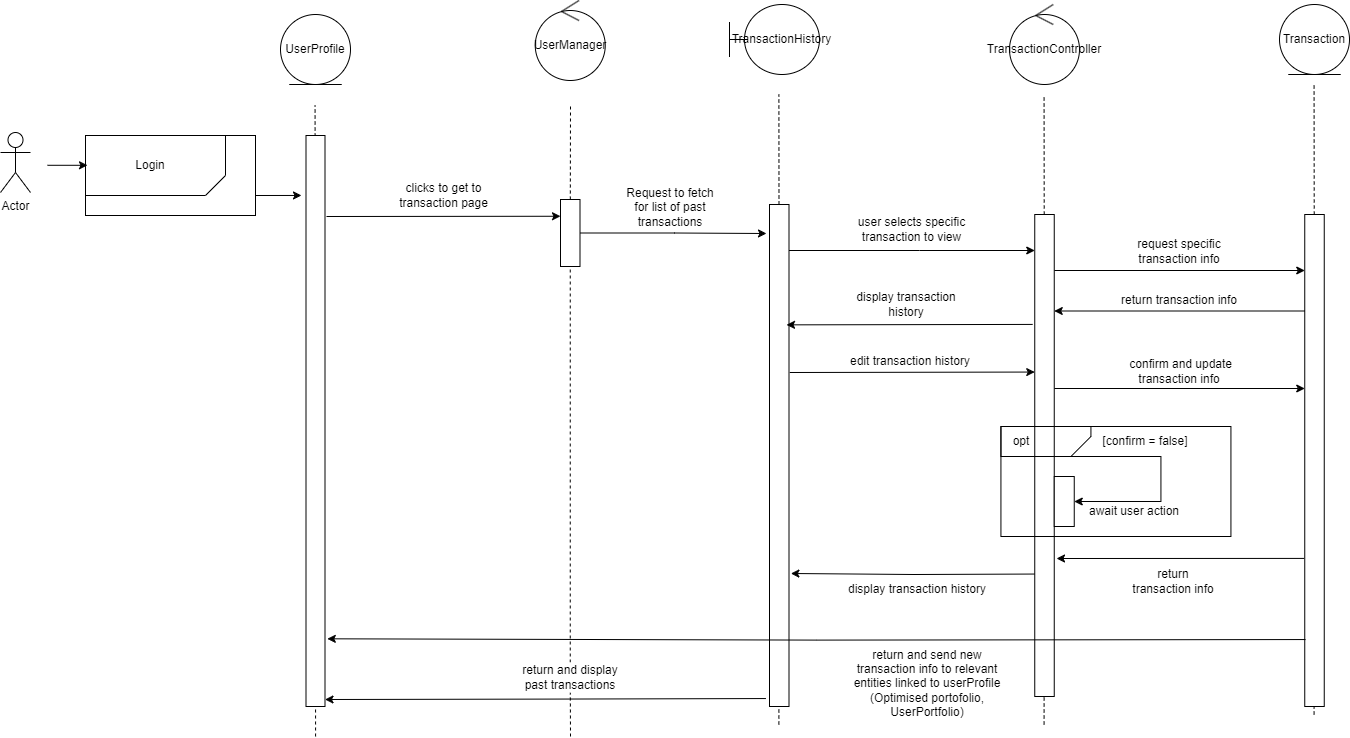

The diagram above was exported from draw.io. Its source (the exported page's mxGraphModel, read from the mxfile embedded in the PNG):
<mxGraphModel dx="1354" dy="615" grid="1" gridSize="10" guides="1" tooltips="1" connect="1" arrows="1" fold="1" page="1" pageScale="1" pageWidth="850" pageHeight="1100" math="0" shadow="0">
  <root>
    <mxCell id="0" />
    <mxCell id="1" parent="0" />
    <mxCell id="USMMkfeVPMrniO-xtw7r-1" value="Actor" style="shape=umlActor;verticalLabelPosition=bottom;verticalAlign=top;html=1;outlineConnect=0;" parent="1" vertex="1">
      <mxGeometry x="4" y="136" width="30" height="60" as="geometry" />
    </mxCell>
    <mxCell id="USMMkfeVPMrniO-xtw7r-2" value="TransactionController" style="ellipse;shape=umlControl;whiteSpace=wrap;html=1;" parent="1" vertex="1">
      <mxGeometry x="1013" y="8" width="70" height="80" as="geometry" />
    </mxCell>
    <mxCell id="USMMkfeVPMrniO-xtw7r-3" value="" style="endArrow=none;dashed=1;html=1;rounded=0;" parent="1" source="USMMkfeVPMrniO-xtw7r-13" edge="1">
      <mxGeometry width="50" height="50" relative="1" as="geometry">
        <mxPoint x="574.5" y="740" as="sourcePoint" />
        <mxPoint x="574" y="109" as="targetPoint" />
      </mxGeometry>
    </mxCell>
    <mxCell id="USMMkfeVPMrniO-xtw7r-4" value="" style="endArrow=none;dashed=1;html=1;rounded=0;" parent="1" source="USMMkfeVPMrniO-xtw7r-23" edge="1">
      <mxGeometry width="50" height="50" relative="1" as="geometry">
        <mxPoint x="1047.58" y="728" as="sourcePoint" />
        <mxPoint x="1047.58" y="98" as="targetPoint" />
      </mxGeometry>
    </mxCell>
    <mxCell id="USMMkfeVPMrniO-xtw7r-5" value="TransactionHistory" style="shape=umlBoundary;whiteSpace=wrap;html=1;" parent="1" vertex="1">
      <mxGeometry x="733" y="8" width="90" height="70" as="geometry" />
    </mxCell>
    <mxCell id="USMMkfeVPMrniO-xtw7r-6" value="Transaction" style="ellipse;shape=umlEntity;whiteSpace=wrap;html=1;" parent="1" vertex="1">
      <mxGeometry x="1283" y="8" width="70" height="70" as="geometry" />
    </mxCell>
    <mxCell id="USMMkfeVPMrniO-xtw7r-7" value="" style="endArrow=none;dashed=1;html=1;rounded=0;" parent="1" source="USMMkfeVPMrniO-xtw7r-26" edge="1">
      <mxGeometry width="50" height="50" relative="1" as="geometry">
        <mxPoint x="1317.58" y="718" as="sourcePoint" />
        <mxPoint x="1317.58" y="88" as="targetPoint" />
      </mxGeometry>
    </mxCell>
    <mxCell id="USMMkfeVPMrniO-xtw7r-8" value="UserManager" style="ellipse;shape=umlControl;whiteSpace=wrap;html=1;" parent="1" vertex="1">
      <mxGeometry x="538.75" y="4" width="70" height="80" as="geometry" />
    </mxCell>
    <mxCell id="USMMkfeVPMrniO-xtw7r-9" value="" style="endArrow=none;dashed=1;html=1;rounded=0;" parent="1" edge="1">
      <mxGeometry width="50" height="50" relative="1" as="geometry">
        <mxPoint x="319.08000000000004" y="740" as="sourcePoint" />
        <mxPoint x="318.58000000000004" y="109" as="targetPoint" />
      </mxGeometry>
    </mxCell>
    <mxCell id="USMMkfeVPMrniO-xtw7r-10" value="" style="rounded=0;whiteSpace=wrap;html=1;" parent="1" vertex="1">
      <mxGeometry x="309.5" y="139" width="19" height="571" as="geometry" />
    </mxCell>
    <mxCell id="USMMkfeVPMrniO-xtw7r-11" value="" style="endArrow=none;dashed=1;html=1;rounded=0;" parent="1" source="USMMkfeVPMrniO-xtw7r-16" target="USMMkfeVPMrniO-xtw7r-13" edge="1">
      <mxGeometry width="50" height="50" relative="1" as="geometry">
        <mxPoint x="574.5" y="740" as="sourcePoint" />
        <mxPoint x="574" y="109" as="targetPoint" />
      </mxGeometry>
    </mxCell>
    <mxCell id="USMMkfeVPMrniO-xtw7r-13" value="" style="rounded=0;whiteSpace=wrap;html=1;" parent="1" vertex="1">
      <mxGeometry x="564" y="203" width="19.5" height="67" as="geometry" />
    </mxCell>
    <mxCell id="USMMkfeVPMrniO-xtw7r-14" value="" style="endArrow=classic;html=1;rounded=0;entryX=0;entryY=0.25;entryDx=0;entryDy=0;" parent="1" target="USMMkfeVPMrniO-xtw7r-13" edge="1">
      <mxGeometry width="50" height="50" relative="1" as="geometry">
        <mxPoint x="330" y="220" as="sourcePoint" />
        <mxPoint x="583.4969999999998" y="238.37599999999998" as="targetPoint" />
      </mxGeometry>
    </mxCell>
    <mxCell id="USMMkfeVPMrniO-xtw7r-18" value="" style="endArrow=none;dashed=1;html=1;rounded=0;" parent="1" source="USMMkfeVPMrniO-xtw7r-29" edge="1">
      <mxGeometry width="50" height="50" relative="1" as="geometry">
        <mxPoint x="782.3799999999999" y="728" as="sourcePoint" />
        <mxPoint x="782.3799999999999" y="98" as="targetPoint" />
      </mxGeometry>
    </mxCell>
    <mxCell id="USMMkfeVPMrniO-xtw7r-19" value="" style="edgeStyle=orthogonalEdgeStyle;rounded=0;orthogonalLoop=1;jettySize=auto;html=1;" parent="1" edge="1">
      <mxGeometry relative="1" as="geometry">
        <mxPoint x="792.5000000000002" y="254" as="sourcePoint" />
        <mxPoint x="1038.25" y="254" as="targetPoint" />
        <Array as="points">
          <mxPoint x="923" y="254" />
          <mxPoint x="923" y="254" />
        </Array>
      </mxGeometry>
    </mxCell>
    <mxCell id="USMMkfeVPMrniO-xtw7r-20" value="" style="endArrow=none;dashed=1;html=1;rounded=0;" parent="1" target="USMMkfeVPMrniO-xtw7r-23" edge="1">
      <mxGeometry width="50" height="50" relative="1" as="geometry">
        <mxPoint x="1047.58" y="728" as="sourcePoint" />
        <mxPoint x="1047.58" y="98" as="targetPoint" />
      </mxGeometry>
    </mxCell>
    <mxCell id="USMMkfeVPMrniO-xtw7r-21" value="" style="edgeStyle=orthogonalEdgeStyle;rounded=0;orthogonalLoop=1;jettySize=auto;html=1;" parent="1" edge="1">
      <mxGeometry relative="1" as="geometry">
        <mxPoint x="1057.7500000000005" y="274" as="sourcePoint" />
        <mxPoint x="1308.25" y="274" as="targetPoint" />
      </mxGeometry>
    </mxCell>
    <mxCell id="USMMkfeVPMrniO-xtw7r-22" style="edgeStyle=orthogonalEdgeStyle;rounded=0;orthogonalLoop=1;jettySize=auto;html=1;exitX=0;exitY=0.25;exitDx=0;exitDy=0;entryX=1.026;entryY=0.279;entryDx=0;entryDy=0;entryPerimeter=0;" parent="1" edge="1">
      <mxGeometry relative="1" as="geometry">
        <mxPoint x="1039.6200000000001" y="577.54" as="sourcePoint" />
        <mxPoint x="794.377" y="577" as="targetPoint" />
      </mxGeometry>
    </mxCell>
    <mxCell id="V5YHHZ485EwhpdUORDIP-1" style="edgeStyle=orthogonalEdgeStyle;rounded=0;orthogonalLoop=1;jettySize=auto;html=1;entryX=0;entryY=0.5;entryDx=0;entryDy=0;" parent="1" edge="1">
      <mxGeometry relative="1" as="geometry">
        <mxPoint x="1057.7500000000005" y="392" as="sourcePoint" />
        <mxPoint x="1308.25" y="392" as="targetPoint" />
      </mxGeometry>
    </mxCell>
    <mxCell id="USMMkfeVPMrniO-xtw7r-23" value="" style="rounded=0;whiteSpace=wrap;html=1;" parent="1" vertex="1">
      <mxGeometry x="1038.25" y="218" width="19.5" height="482" as="geometry" />
    </mxCell>
    <mxCell id="USMMkfeVPMrniO-xtw7r-24" value="" style="endArrow=none;dashed=1;html=1;rounded=0;" parent="1" target="USMMkfeVPMrniO-xtw7r-26" edge="1">
      <mxGeometry width="50" height="50" relative="1" as="geometry">
        <mxPoint x="1317.58" y="718" as="sourcePoint" />
        <mxPoint x="1317.58" y="88" as="targetPoint" />
      </mxGeometry>
    </mxCell>
    <mxCell id="USMMkfeVPMrniO-xtw7r-26" value="" style="rounded=0;whiteSpace=wrap;html=1;" parent="1" vertex="1">
      <mxGeometry x="1308.25" y="218" width="19.5" height="492" as="geometry" />
    </mxCell>
    <mxCell id="USMMkfeVPMrniO-xtw7r-27" value="" style="endArrow=none;dashed=1;html=1;rounded=0;" parent="1" target="USMMkfeVPMrniO-xtw7r-29" edge="1">
      <mxGeometry width="50" height="50" relative="1" as="geometry">
        <mxPoint x="782.3799999999999" y="728" as="sourcePoint" />
        <mxPoint x="782.3799999999999" y="98" as="targetPoint" />
      </mxGeometry>
    </mxCell>
    <mxCell id="USMMkfeVPMrniO-xtw7r-28" value="" style="edgeStyle=orthogonalEdgeStyle;rounded=0;orthogonalLoop=1;jettySize=auto;html=1;exitX=-0.185;exitY=0.965;exitDx=0;exitDy=0;exitPerimeter=0;" parent="1" edge="1">
      <mxGeometry relative="1" as="geometry">
        <mxPoint x="769.3924999999999" y="702.0500000000002" as="sourcePoint" />
        <mxPoint x="328.5000000000002" y="703" as="targetPoint" />
      </mxGeometry>
    </mxCell>
    <mxCell id="USMMkfeVPMrniO-xtw7r-29" value="" style="rounded=0;whiteSpace=wrap;html=1;" parent="1" vertex="1">
      <mxGeometry x="773" y="208" width="19.5" height="502" as="geometry" />
    </mxCell>
    <mxCell id="USMMkfeVPMrniO-xtw7r-30" value="request specific transaction info" style="text;html=1;strokeColor=none;fillColor=none;align=center;verticalAlign=middle;whiteSpace=wrap;rounded=0;" parent="1" vertex="1">
      <mxGeometry x="1133" y="240" width="100" height="30" as="geometry" />
    </mxCell>
    <mxCell id="USMMkfeVPMrniO-xtw7r-31" value="return transaction info" style="text;html=1;strokeColor=none;fillColor=none;align=center;verticalAlign=middle;whiteSpace=wrap;rounded=0;" parent="1" vertex="1">
      <mxGeometry x="1133" y="570" width="88" height="30" as="geometry" />
    </mxCell>
    <mxCell id="USMMkfeVPMrniO-xtw7r-32" value="user selects specific &lt;br&gt;transaction to view" style="text;html=1;strokeColor=none;fillColor=none;align=center;verticalAlign=middle;whiteSpace=wrap;rounded=0;" parent="1" vertex="1">
      <mxGeometry x="822.9999999999998" y="218" width="184.88" height="30" as="geometry" />
    </mxCell>
    <mxCell id="USMMkfeVPMrniO-xtw7r-33" value="display transaction history" style="text;html=1;strokeColor=none;fillColor=none;align=center;verticalAlign=middle;whiteSpace=wrap;rounded=0;" parent="1" vertex="1">
      <mxGeometry x="846" y="578" width="150" height="30" as="geometry" />
    </mxCell>
    <mxCell id="USMMkfeVPMrniO-xtw7r-34" value="edit transaction history" style="text;html=1;strokeColor=none;fillColor=none;align=center;verticalAlign=middle;whiteSpace=wrap;rounded=0;" parent="1" vertex="1">
      <mxGeometry x="834.01" y="350" width="159.75" height="30" as="geometry" />
    </mxCell>
    <mxCell id="USMMkfeVPMrniO-xtw7r-35" value="" style="endArrow=classic;html=1;rounded=0;exitX=1.026;exitY=0.625;exitDx=0;exitDy=0;exitPerimeter=0;entryX=-0.013;entryY=0.613;entryDx=0;entryDy=0;entryPerimeter=0;" parent="1" edge="1">
      <mxGeometry width="50" height="50" relative="1" as="geometry">
        <mxPoint x="793.2570000000001" y="376" as="sourcePoint" />
        <mxPoint x="1038.2464999999997" y="375.54999999999995" as="targetPoint" />
      </mxGeometry>
    </mxCell>
    <mxCell id="USMMkfeVPMrniO-xtw7r-37" value="&amp;nbsp;confirm and update transaction info" style="text;html=1;strokeColor=none;fillColor=none;align=center;verticalAlign=middle;whiteSpace=wrap;rounded=0;" parent="1" vertex="1">
      <mxGeometry x="1128" y="360" width="110" height="30" as="geometry" />
    </mxCell>
    <mxCell id="USMMkfeVPMrniO-xtw7r-38" value="" style="rounded=0;whiteSpace=wrap;html=1;fillColor=none;" parent="1" vertex="1">
      <mxGeometry x="89" y="139" width="170" height="80" as="geometry" />
    </mxCell>
    <mxCell id="USMMkfeVPMrniO-xtw7r-39" value="" style="shape=card;whiteSpace=wrap;html=1;size=20;rotation=-180;fillColor=none;" parent="1" vertex="1">
      <mxGeometry x="89" y="139" width="140" height="60" as="geometry" />
    </mxCell>
    <mxCell id="USMMkfeVPMrniO-xtw7r-40" value="Login" style="text;html=1;strokeColor=none;fillColor=none;align=center;verticalAlign=middle;whiteSpace=wrap;rounded=0;" parent="1" vertex="1">
      <mxGeometry x="109" y="154" width="90" height="30" as="geometry" />
    </mxCell>
    <mxCell id="USMMkfeVPMrniO-xtw7r-41" value="" style="endArrow=classic;html=1;rounded=0;entryX=-0.237;entryY=0.105;entryDx=0;entryDy=0;entryPerimeter=0;exitX=1;exitY=0.75;exitDx=0;exitDy=0;" parent="1" source="USMMkfeVPMrniO-xtw7r-38" target="USMMkfeVPMrniO-xtw7r-10" edge="1">
      <mxGeometry width="50" height="50" relative="1" as="geometry">
        <mxPoint x="264" y="199" as="sourcePoint" />
        <mxPoint x="314" y="149" as="targetPoint" />
      </mxGeometry>
    </mxCell>
    <mxCell id="USMMkfeVPMrniO-xtw7r-42" value="" style="endArrow=classic;html=1;rounded=0;" parent="1" edge="1">
      <mxGeometry width="50" height="50" relative="1" as="geometry">
        <mxPoint x="51" y="168.79" as="sourcePoint" />
        <mxPoint x="91" y="168.79" as="targetPoint" />
      </mxGeometry>
    </mxCell>
    <mxCell id="XmGYz-A5MXJqKzN17G4_-3" value="" style="endArrow=none;dashed=1;html=1;rounded=0;" parent="1" target="USMMkfeVPMrniO-xtw7r-16" edge="1">
      <mxGeometry width="50" height="50" relative="1" as="geometry">
        <mxPoint x="574" y="740" as="sourcePoint" />
        <mxPoint x="680" y="245" as="targetPoint" />
      </mxGeometry>
    </mxCell>
    <mxCell id="V5YHHZ485EwhpdUORDIP-3" style="edgeStyle=orthogonalEdgeStyle;rounded=0;orthogonalLoop=1;jettySize=auto;html=1;entryX=1.121;entryY=0.814;entryDx=0;entryDy=0;entryPerimeter=0;exitX=0.04;exitY=0.823;exitDx=0;exitDy=0;exitPerimeter=0;" parent="1" edge="1">
      <mxGeometry relative="1" as="geometry">
        <mxPoint x="1309.0300000000002" y="643.05" as="sourcePoint" />
        <mxPoint x="330.799" y="642.3" as="targetPoint" />
      </mxGeometry>
    </mxCell>
    <mxCell id="USMMkfeVPMrniO-xtw7r-16" value="return and display past transactions" style="text;html=1;strokeColor=none;fillColor=default;align=center;verticalAlign=middle;whiteSpace=wrap;rounded=0;" parent="1" vertex="1">
      <mxGeometry x="523.75" y="666" width="100" height="30" as="geometry" />
    </mxCell>
    <mxCell id="V5YHHZ485EwhpdUORDIP-4" value="return and send new transaction info to relevant entities linked to userProfile (Optimised portofolio, UserPortfolio)" style="text;html=1;strokeColor=none;fillColor=none;align=center;verticalAlign=middle;whiteSpace=wrap;rounded=0;" parent="1" vertex="1">
      <mxGeometry x="855.57" y="672" width="150" height="30" as="geometry" />
    </mxCell>
    <mxCell id="cmIw6iOMJmNTgl_xdGTM-1" value="Request to fetch for list of past transactions" style="text;html=1;strokeColor=none;fillColor=none;align=center;verticalAlign=middle;whiteSpace=wrap;rounded=0;" parent="1" vertex="1">
      <mxGeometry x="623.75" y="196" width="100" height="30" as="geometry" />
    </mxCell>
    <mxCell id="Yb0G-f6agJ5kvU0sAd2W-3" style="edgeStyle=orthogonalEdgeStyle;rounded=0;orthogonalLoop=1;jettySize=auto;html=1;exitX=1;exitY=0.5;exitDx=0;exitDy=0;" parent="1" source="USMMkfeVPMrniO-xtw7r-13" edge="1">
      <mxGeometry relative="1" as="geometry">
        <Array as="points">
          <mxPoint x="678" y="237" />
          <mxPoint x="776" y="237" />
        </Array>
        <mxPoint x="770" y="237" as="targetPoint" />
      </mxGeometry>
    </mxCell>
    <mxCell id="Yb0G-f6agJ5kvU0sAd2W-4" value="clicks to get to transaction page" style="text;html=1;strokeColor=none;fillColor=none;align=center;verticalAlign=middle;whiteSpace=wrap;rounded=0;" parent="1" vertex="1">
      <mxGeometry x="395" y="184" width="105" height="30" as="geometry" />
    </mxCell>
    <mxCell id="Yb0G-f6agJ5kvU0sAd2W-5" value="" style="endArrow=classic;html=1;rounded=0;exitX=0;exitY=0.25;exitDx=0;exitDy=0;entryX=1;entryY=0.25;entryDx=0;entryDy=0;" parent="1" edge="1">
      <mxGeometry width="50" height="50" relative="1" as="geometry">
        <mxPoint x="1308.25" y="314.49999999999875" as="sourcePoint" />
        <mxPoint x="1057.75" y="314.50000000000216" as="targetPoint" />
      </mxGeometry>
    </mxCell>
    <mxCell id="Yb0G-f6agJ5kvU0sAd2W-6" value="return transaction info" style="text;html=1;strokeColor=none;fillColor=none;align=center;verticalAlign=middle;whiteSpace=wrap;rounded=0;" parent="1" vertex="1">
      <mxGeometry x="1113" y="289" width="140" height="30" as="geometry" />
    </mxCell>
    <mxCell id="Yb0G-f6agJ5kvU0sAd2W-7" value="" style="endArrow=classic;html=1;rounded=0;exitX=-0.107;exitY=0.421;exitDx=0;exitDy=0;exitPerimeter=0;entryX=0.872;entryY=0.425;entryDx=0;entryDy=0;entryPerimeter=0;" parent="1" edge="1">
      <mxGeometry width="50" height="50" relative="1" as="geometry">
        <mxPoint x="1036.1635" y="327.922" as="sourcePoint" />
        <mxPoint x="790.0039999999999" y="328.35000000000014" as="targetPoint" />
      </mxGeometry>
    </mxCell>
    <mxCell id="Yb0G-f6agJ5kvU0sAd2W-8" value="display transaction history" style="text;html=1;strokeColor=none;fillColor=none;align=center;verticalAlign=middle;whiteSpace=wrap;rounded=0;" parent="1" vertex="1">
      <mxGeometry x="850" y="293" width="120" height="30" as="geometry" />
    </mxCell>
    <mxCell id="C7TJfEg9ZNwFzPx8270G-3" value="" style="endArrow=classic;html=1;rounded=0;exitX=-0.033;exitY=0.699;exitDx=0;exitDy=0;exitPerimeter=0;" parent="1" source="USMMkfeVPMrniO-xtw7r-26" edge="1">
      <mxGeometry width="50" height="50" relative="1" as="geometry">
        <mxPoint x="910" y="500" as="sourcePoint" />
        <mxPoint x="1060" y="562" as="targetPoint" />
      </mxGeometry>
    </mxCell>
    <mxCell id="YvEEq-Mq6owOr0ILpsBY-1" value="" style="rounded=0;whiteSpace=wrap;html=1;fillColor=none;" parent="1" vertex="1">
      <mxGeometry x="1004.4300000000001" y="430" width="230" height="110" as="geometry" />
    </mxCell>
    <mxCell id="YvEEq-Mq6owOr0ILpsBY-2" value="" style="shape=card;whiteSpace=wrap;html=1;size=20;rotation=-180;fillColor=none;" parent="1" vertex="1">
      <mxGeometry x="1004.4300000000001" y="430" width="90" height="30" as="geometry" />
    </mxCell>
    <mxCell id="YvEEq-Mq6owOr0ILpsBY-3" value="opt" style="text;html=1;strokeColor=none;fillColor=none;align=center;verticalAlign=middle;whiteSpace=wrap;rounded=0;" parent="1" vertex="1">
      <mxGeometry x="980" y="430" width="90" height="30" as="geometry" />
    </mxCell>
    <mxCell id="YvEEq-Mq6owOr0ILpsBY-4" value="[confirm = false]" style="text;html=1;strokeColor=none;fillColor=none;align=center;verticalAlign=middle;whiteSpace=wrap;rounded=0;" parent="1" vertex="1">
      <mxGeometry x="1094.43" y="430" width="110" height="30" as="geometry" />
    </mxCell>
    <mxCell id="YvEEq-Mq6owOr0ILpsBY-5" value="" style="rounded=0;whiteSpace=wrap;html=1;" parent="1" vertex="1">
      <mxGeometry x="1057.75" y="480" width="20" height="50" as="geometry" />
    </mxCell>
    <mxCell id="YvEEq-Mq6owOr0ILpsBY-6" value="" style="endArrow=classic;html=1;rounded=0;entryX=1;entryY=0.5;entryDx=0;entryDy=0;" parent="1" target="YvEEq-Mq6owOr0ILpsBY-5" edge="1">
      <mxGeometry width="50" height="50" relative="1" as="geometry">
        <mxPoint x="1004.4300000000001" y="460" as="sourcePoint" />
        <mxPoint x="1034.43" y="460" as="targetPoint" />
        <Array as="points">
          <mxPoint x="1164.43" y="460" />
          <mxPoint x="1164.43" y="505" />
        </Array>
      </mxGeometry>
    </mxCell>
    <mxCell id="YvEEq-Mq6owOr0ILpsBY-7" value="await user action" style="text;html=1;strokeColor=none;fillColor=none;align=center;verticalAlign=middle;whiteSpace=wrap;rounded=0;" parent="1" vertex="1">
      <mxGeometry x="1083" y="500" width="110" height="30" as="geometry" />
    </mxCell>
    <mxCell id="mkZseVZRkdkVUYzqR9c9-1" value="UserProfile" style="ellipse;shape=umlEntity;whiteSpace=wrap;html=1;" parent="1" vertex="1">
      <mxGeometry x="284" y="18" width="70" height="70" as="geometry" />
    </mxCell>
  </root>
</mxGraphModel>